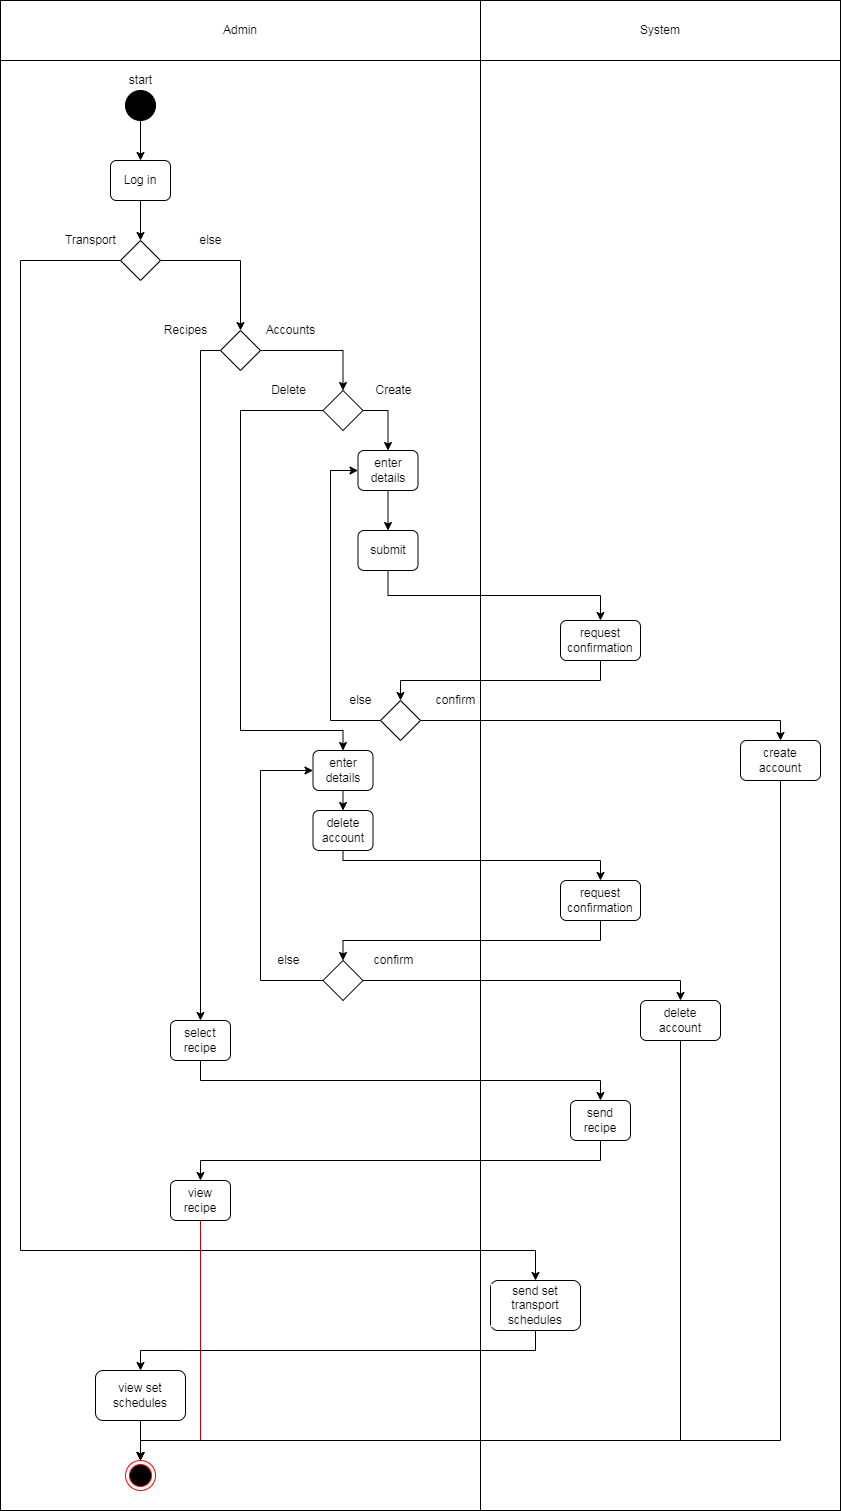

The diagram above was exported from draw.io. Its source (the exported page's mxGraphModel, read from the mxfile embedded in the PNG):
<mxGraphModel dx="1447" dy="708" grid="1" gridSize="10" guides="1" tooltips="1" connect="1" arrows="1" fold="1" page="1" pageScale="1" pageWidth="850" pageHeight="1100" math="0" shadow="0">
  <root>
    <mxCell id="0" />
    <mxCell id="1" parent="0" />
    <mxCell id="N6SPMfoZhbLXjjel8W0L-1" value="Admin" style="rounded=0;whiteSpace=wrap;html=1;" vertex="1" parent="1">
      <mxGeometry x="80" y="40" width="480" height="60" as="geometry" />
    </mxCell>
    <mxCell id="N6SPMfoZhbLXjjel8W0L-11" style="edgeStyle=orthogonalEdgeStyle;rounded=0;orthogonalLoop=1;jettySize=auto;html=1;exitX=0.5;exitY=1;exitDx=0;exitDy=0;entryX=0.5;entryY=0;entryDx=0;entryDy=0;" edge="1" parent="1" source="N6SPMfoZhbLXjjel8W0L-2" target="N6SPMfoZhbLXjjel8W0L-7">
      <mxGeometry relative="1" as="geometry" />
    </mxCell>
    <mxCell id="N6SPMfoZhbLXjjel8W0L-2" value="" style="ellipse;whiteSpace=wrap;html=1;aspect=fixed;fillColor=#000000;" vertex="1" parent="1">
      <mxGeometry x="205" y="130" width="30" height="30" as="geometry" />
    </mxCell>
    <mxCell id="N6SPMfoZhbLXjjel8W0L-3" value="start" style="text;html=1;align=center;verticalAlign=middle;resizable=0;points=[];autosize=1;strokeColor=none;fillColor=none;" vertex="1" parent="1">
      <mxGeometry x="200" y="110" width="40" height="20" as="geometry" />
    </mxCell>
    <mxCell id="N6SPMfoZhbLXjjel8W0L-12" style="edgeStyle=orthogonalEdgeStyle;rounded=0;orthogonalLoop=1;jettySize=auto;html=1;exitX=0.5;exitY=1;exitDx=0;exitDy=0;entryX=0.5;entryY=0;entryDx=0;entryDy=0;" edge="1" parent="1" source="N6SPMfoZhbLXjjel8W0L-7" target="N6SPMfoZhbLXjjel8W0L-10">
      <mxGeometry relative="1" as="geometry" />
    </mxCell>
    <mxCell id="N6SPMfoZhbLXjjel8W0L-7" value="Log in" style="rounded=1;whiteSpace=wrap;html=1;labelBackgroundColor=#FFFFFF;fillColor=#FFFFFF;" vertex="1" parent="1">
      <mxGeometry x="190" y="200" width="60" height="40" as="geometry" />
    </mxCell>
    <mxCell id="N6SPMfoZhbLXjjel8W0L-20" style="edgeStyle=orthogonalEdgeStyle;rounded=0;orthogonalLoop=1;jettySize=auto;html=1;exitX=1;exitY=0.5;exitDx=0;exitDy=0;entryX=0.5;entryY=0;entryDx=0;entryDy=0;" edge="1" parent="1" source="N6SPMfoZhbLXjjel8W0L-10" target="N6SPMfoZhbLXjjel8W0L-17">
      <mxGeometry relative="1" as="geometry" />
    </mxCell>
    <mxCell id="N6SPMfoZhbLXjjel8W0L-62" style="edgeStyle=orthogonalEdgeStyle;rounded=0;orthogonalLoop=1;jettySize=auto;html=1;exitX=0;exitY=0.5;exitDx=0;exitDy=0;entryX=0.5;entryY=0;entryDx=0;entryDy=0;" edge="1" parent="1" source="N6SPMfoZhbLXjjel8W0L-10" target="N6SPMfoZhbLXjjel8W0L-63">
      <mxGeometry relative="1" as="geometry">
        <mxPoint x="100" y="1240" as="targetPoint" />
        <Array as="points">
          <mxPoint x="100" y="300" />
          <mxPoint x="100" y="1290" />
          <mxPoint x="615" y="1290" />
        </Array>
      </mxGeometry>
    </mxCell>
    <mxCell id="N6SPMfoZhbLXjjel8W0L-10" value="" style="rhombus;whiteSpace=wrap;html=1;labelBackgroundColor=#FFFFFF;fillColor=#FFFFFF;" vertex="1" parent="1">
      <mxGeometry x="200" y="280" width="40" height="40" as="geometry" />
    </mxCell>
    <mxCell id="N6SPMfoZhbLXjjel8W0L-13" value="Transport" style="text;html=1;align=center;verticalAlign=middle;resizable=0;points=[];autosize=1;strokeColor=none;fillColor=none;" vertex="1" parent="1">
      <mxGeometry x="135" y="270" width="70" height="20" as="geometry" />
    </mxCell>
    <mxCell id="N6SPMfoZhbLXjjel8W0L-14" value="else" style="text;html=1;align=center;verticalAlign=middle;resizable=0;points=[];autosize=1;strokeColor=none;fillColor=none;" vertex="1" parent="1">
      <mxGeometry x="270" y="270" width="40" height="20" as="geometry" />
    </mxCell>
    <mxCell id="N6SPMfoZhbLXjjel8W0L-69" style="edgeStyle=orthogonalEdgeStyle;rounded=0;orthogonalLoop=1;jettySize=auto;html=1;exitX=1;exitY=0.5;exitDx=0;exitDy=0;entryX=0.5;entryY=0;entryDx=0;entryDy=0;" edge="1" parent="1" source="N6SPMfoZhbLXjjel8W0L-17" target="N6SPMfoZhbLXjjel8W0L-32">
      <mxGeometry relative="1" as="geometry" />
    </mxCell>
    <mxCell id="N6SPMfoZhbLXjjel8W0L-73" style="edgeStyle=orthogonalEdgeStyle;rounded=0;orthogonalLoop=1;jettySize=auto;html=1;exitX=0;exitY=0.5;exitDx=0;exitDy=0;entryX=0.5;entryY=0;entryDx=0;entryDy=0;" edge="1" parent="1" source="N6SPMfoZhbLXjjel8W0L-17" target="N6SPMfoZhbLXjjel8W0L-23">
      <mxGeometry relative="1" as="geometry" />
    </mxCell>
    <mxCell id="N6SPMfoZhbLXjjel8W0L-17" value="" style="rhombus;whiteSpace=wrap;html=1;labelBackgroundColor=#FFFFFF;fillColor=#FFFFFF;" vertex="1" parent="1">
      <mxGeometry x="300" y="370" width="40" height="40" as="geometry" />
    </mxCell>
    <mxCell id="N6SPMfoZhbLXjjel8W0L-18" value="Recipes" style="text;html=1;align=center;verticalAlign=middle;resizable=0;points=[];autosize=1;strokeColor=none;fillColor=none;" vertex="1" parent="1">
      <mxGeometry x="235" y="360" width="60" height="20" as="geometry" />
    </mxCell>
    <mxCell id="N6SPMfoZhbLXjjel8W0L-19" value="Accounts" style="text;html=1;align=center;verticalAlign=middle;resizable=0;points=[];autosize=1;strokeColor=none;fillColor=none;" vertex="1" parent="1">
      <mxGeometry x="340" y="360" width="60" height="20" as="geometry" />
    </mxCell>
    <mxCell id="N6SPMfoZhbLXjjel8W0L-22" value="System" style="rounded=0;whiteSpace=wrap;html=1;" vertex="1" parent="1">
      <mxGeometry x="560" y="40" width="360" height="60" as="geometry" />
    </mxCell>
    <mxCell id="N6SPMfoZhbLXjjel8W0L-26" style="edgeStyle=orthogonalEdgeStyle;rounded=0;orthogonalLoop=1;jettySize=auto;html=1;exitX=0.5;exitY=1;exitDx=0;exitDy=0;" edge="1" parent="1" source="N6SPMfoZhbLXjjel8W0L-23" target="N6SPMfoZhbLXjjel8W0L-25">
      <mxGeometry relative="1" as="geometry" />
    </mxCell>
    <mxCell id="N6SPMfoZhbLXjjel8W0L-23" value="select recipe" style="rounded=1;whiteSpace=wrap;html=1;labelBackgroundColor=#FFFFFF;fillColor=#FFFFFF;" vertex="1" parent="1">
      <mxGeometry x="250" y="1060" width="60" height="40" as="geometry" />
    </mxCell>
    <mxCell id="N6SPMfoZhbLXjjel8W0L-28" style="edgeStyle=orthogonalEdgeStyle;rounded=0;orthogonalLoop=1;jettySize=auto;html=1;exitX=0.5;exitY=1;exitDx=0;exitDy=0;entryX=0.5;entryY=0;entryDx=0;entryDy=0;" edge="1" parent="1" source="N6SPMfoZhbLXjjel8W0L-25" target="N6SPMfoZhbLXjjel8W0L-27">
      <mxGeometry relative="1" as="geometry" />
    </mxCell>
    <mxCell id="N6SPMfoZhbLXjjel8W0L-25" value="send recipe" style="rounded=1;whiteSpace=wrap;html=1;labelBackgroundColor=#FFFFFF;fillColor=#FFFFFF;" vertex="1" parent="1">
      <mxGeometry x="650" y="1140" width="60" height="40" as="geometry" />
    </mxCell>
    <mxCell id="N6SPMfoZhbLXjjel8W0L-77" style="edgeStyle=orthogonalEdgeStyle;rounded=0;orthogonalLoop=1;jettySize=auto;html=1;exitX=0.5;exitY=1;exitDx=0;exitDy=0;entryX=0.5;entryY=0;entryDx=0;entryDy=0;strokeColor=#CC0000;" edge="1" parent="1" source="N6SPMfoZhbLXjjel8W0L-27" target="N6SPMfoZhbLXjjel8W0L-67">
      <mxGeometry relative="1" as="geometry">
        <Array as="points">
          <mxPoint x="280" y="1480" />
          <mxPoint x="220" y="1480" />
        </Array>
      </mxGeometry>
    </mxCell>
    <mxCell id="N6SPMfoZhbLXjjel8W0L-27" value="view recipe" style="rounded=1;whiteSpace=wrap;html=1;labelBackgroundColor=#FFFFFF;fillColor=#FFFFFF;" vertex="1" parent="1">
      <mxGeometry x="250" y="1220" width="60" height="40" as="geometry" />
    </mxCell>
    <mxCell id="N6SPMfoZhbLXjjel8W0L-37" style="edgeStyle=orthogonalEdgeStyle;rounded=0;orthogonalLoop=1;jettySize=auto;html=1;exitX=0.5;exitY=1;exitDx=0;exitDy=0;entryX=0.5;entryY=0;entryDx=0;entryDy=0;" edge="1" parent="1" source="N6SPMfoZhbLXjjel8W0L-29" target="N6SPMfoZhbLXjjel8W0L-36">
      <mxGeometry relative="1" as="geometry" />
    </mxCell>
    <mxCell id="N6SPMfoZhbLXjjel8W0L-29" value="enter details" style="rounded=1;whiteSpace=wrap;html=1;labelBackgroundColor=#FFFFFF;fillColor=#FFFFFF;" vertex="1" parent="1">
      <mxGeometry x="437.5" y="490" width="60" height="40" as="geometry" />
    </mxCell>
    <mxCell id="N6SPMfoZhbLXjjel8W0L-35" style="edgeStyle=orthogonalEdgeStyle;rounded=0;orthogonalLoop=1;jettySize=auto;html=1;exitX=1;exitY=0.5;exitDx=0;exitDy=0;" edge="1" parent="1" source="N6SPMfoZhbLXjjel8W0L-32" target="N6SPMfoZhbLXjjel8W0L-29">
      <mxGeometry relative="1" as="geometry" />
    </mxCell>
    <mxCell id="N6SPMfoZhbLXjjel8W0L-49" style="edgeStyle=orthogonalEdgeStyle;rounded=0;orthogonalLoop=1;jettySize=auto;html=1;exitX=0;exitY=0.5;exitDx=0;exitDy=0;entryX=0.5;entryY=0;entryDx=0;entryDy=0;" edge="1" parent="1" source="N6SPMfoZhbLXjjel8W0L-32" target="N6SPMfoZhbLXjjel8W0L-50">
      <mxGeometry relative="1" as="geometry">
        <mxPoint x="330" y="930" as="targetPoint" />
        <Array as="points">
          <mxPoint x="320" y="450" />
          <mxPoint x="320" y="770" />
          <mxPoint x="423" y="770" />
        </Array>
      </mxGeometry>
    </mxCell>
    <mxCell id="N6SPMfoZhbLXjjel8W0L-32" value="" style="rhombus;whiteSpace=wrap;html=1;labelBackgroundColor=#FFFFFF;fillColor=#FFFFFF;" vertex="1" parent="1">
      <mxGeometry x="402.5" y="430" width="40" height="40" as="geometry" />
    </mxCell>
    <mxCell id="N6SPMfoZhbLXjjel8W0L-33" value="Delete" style="text;html=1;align=center;verticalAlign=middle;resizable=0;points=[];autosize=1;strokeColor=none;fillColor=none;" vertex="1" parent="1">
      <mxGeometry x="342.5" y="420" width="50" height="20" as="geometry" />
    </mxCell>
    <mxCell id="N6SPMfoZhbLXjjel8W0L-34" value="Create" style="text;html=1;align=center;verticalAlign=middle;resizable=0;points=[];autosize=1;strokeColor=none;fillColor=none;" vertex="1" parent="1">
      <mxGeometry x="447.5" y="420" width="50" height="20" as="geometry" />
    </mxCell>
    <mxCell id="N6SPMfoZhbLXjjel8W0L-40" style="edgeStyle=orthogonalEdgeStyle;rounded=0;orthogonalLoop=1;jettySize=auto;html=1;exitX=0.5;exitY=1;exitDx=0;exitDy=0;entryX=0.5;entryY=0;entryDx=0;entryDy=0;" edge="1" parent="1" source="N6SPMfoZhbLXjjel8W0L-36" target="N6SPMfoZhbLXjjel8W0L-39">
      <mxGeometry relative="1" as="geometry" />
    </mxCell>
    <mxCell id="N6SPMfoZhbLXjjel8W0L-36" value="submit" style="rounded=1;whiteSpace=wrap;html=1;labelBackgroundColor=#FFFFFF;fillColor=#FFFFFF;" vertex="1" parent="1">
      <mxGeometry x="437.5" y="570" width="60" height="40" as="geometry" />
    </mxCell>
    <mxCell id="N6SPMfoZhbLXjjel8W0L-46" style="edgeStyle=orthogonalEdgeStyle;rounded=0;orthogonalLoop=1;jettySize=auto;html=1;exitX=0.5;exitY=1;exitDx=0;exitDy=0;entryX=0.5;entryY=0;entryDx=0;entryDy=0;" edge="1" parent="1" source="N6SPMfoZhbLXjjel8W0L-39" target="N6SPMfoZhbLXjjel8W0L-42">
      <mxGeometry relative="1" as="geometry" />
    </mxCell>
    <mxCell id="N6SPMfoZhbLXjjel8W0L-39" value="request confirmation" style="rounded=1;whiteSpace=wrap;html=1;labelBackgroundColor=#FFFFFF;fillColor=#FFFFFF;" vertex="1" parent="1">
      <mxGeometry x="640" y="660" width="80" height="40" as="geometry" />
    </mxCell>
    <mxCell id="N6SPMfoZhbLXjjel8W0L-45" style="edgeStyle=orthogonalEdgeStyle;rounded=0;orthogonalLoop=1;jettySize=auto;html=1;exitX=0;exitY=0.5;exitDx=0;exitDy=0;entryX=0;entryY=0.5;entryDx=0;entryDy=0;" edge="1" parent="1" source="N6SPMfoZhbLXjjel8W0L-42" target="N6SPMfoZhbLXjjel8W0L-29">
      <mxGeometry relative="1" as="geometry">
        <Array as="points">
          <mxPoint x="410" y="760" />
          <mxPoint x="410" y="510" />
        </Array>
      </mxGeometry>
    </mxCell>
    <mxCell id="N6SPMfoZhbLXjjel8W0L-48" style="edgeStyle=orthogonalEdgeStyle;rounded=0;orthogonalLoop=1;jettySize=auto;html=1;exitX=1;exitY=0.5;exitDx=0;exitDy=0;entryX=0.5;entryY=0;entryDx=0;entryDy=0;" edge="1" parent="1" source="N6SPMfoZhbLXjjel8W0L-42" target="N6SPMfoZhbLXjjel8W0L-47">
      <mxGeometry relative="1" as="geometry" />
    </mxCell>
    <mxCell id="N6SPMfoZhbLXjjel8W0L-42" value="" style="rhombus;whiteSpace=wrap;html=1;labelBackgroundColor=#FFFFFF;fillColor=#FFFFFF;" vertex="1" parent="1">
      <mxGeometry x="460" y="740" width="40" height="40" as="geometry" />
    </mxCell>
    <mxCell id="N6SPMfoZhbLXjjel8W0L-43" value="else" style="text;html=1;align=center;verticalAlign=middle;resizable=0;points=[];autosize=1;strokeColor=none;fillColor=none;" vertex="1" parent="1">
      <mxGeometry x="420" y="730" width="40" height="20" as="geometry" />
    </mxCell>
    <mxCell id="N6SPMfoZhbLXjjel8W0L-44" value="confirm" style="text;html=1;align=center;verticalAlign=middle;resizable=0;points=[];autosize=1;strokeColor=none;fillColor=none;" vertex="1" parent="1">
      <mxGeometry x="510" y="730" width="50" height="20" as="geometry" />
    </mxCell>
    <mxCell id="N6SPMfoZhbLXjjel8W0L-81" style="edgeStyle=orthogonalEdgeStyle;rounded=0;orthogonalLoop=1;jettySize=auto;html=1;exitX=0.5;exitY=1;exitDx=0;exitDy=0;entryX=0.5;entryY=0;entryDx=0;entryDy=0;strokeColor=#000000;" edge="1" parent="1" source="N6SPMfoZhbLXjjel8W0L-47" target="N6SPMfoZhbLXjjel8W0L-67">
      <mxGeometry relative="1" as="geometry">
        <Array as="points">
          <mxPoint x="860" y="1480" />
          <mxPoint x="220" y="1480" />
        </Array>
      </mxGeometry>
    </mxCell>
    <mxCell id="N6SPMfoZhbLXjjel8W0L-47" value="create account" style="rounded=1;whiteSpace=wrap;html=1;labelBackgroundColor=#FFFFFF;fillColor=#FFFFFF;" vertex="1" parent="1">
      <mxGeometry x="820" y="780" width="80" height="40" as="geometry" />
    </mxCell>
    <mxCell id="N6SPMfoZhbLXjjel8W0L-52" style="edgeStyle=orthogonalEdgeStyle;rounded=0;orthogonalLoop=1;jettySize=auto;html=1;exitX=0.5;exitY=1;exitDx=0;exitDy=0;entryX=0.5;entryY=0;entryDx=0;entryDy=0;" edge="1" parent="1" source="N6SPMfoZhbLXjjel8W0L-50" target="N6SPMfoZhbLXjjel8W0L-51">
      <mxGeometry relative="1" as="geometry" />
    </mxCell>
    <mxCell id="N6SPMfoZhbLXjjel8W0L-50" value="enter details" style="rounded=1;whiteSpace=wrap;html=1;labelBackgroundColor=#FFFFFF;fillColor=#FFFFFF;" vertex="1" parent="1">
      <mxGeometry x="392.5" y="790" width="60" height="40" as="geometry" />
    </mxCell>
    <mxCell id="N6SPMfoZhbLXjjel8W0L-54" style="edgeStyle=orthogonalEdgeStyle;rounded=0;orthogonalLoop=1;jettySize=auto;html=1;exitX=0.5;exitY=1;exitDx=0;exitDy=0;entryX=0.5;entryY=0;entryDx=0;entryDy=0;" edge="1" parent="1" source="N6SPMfoZhbLXjjel8W0L-51" target="N6SPMfoZhbLXjjel8W0L-53">
      <mxGeometry relative="1" as="geometry">
        <Array as="points">
          <mxPoint x="423" y="900" />
          <mxPoint x="680" y="900" />
        </Array>
      </mxGeometry>
    </mxCell>
    <mxCell id="N6SPMfoZhbLXjjel8W0L-51" value="delete account" style="rounded=1;whiteSpace=wrap;html=1;labelBackgroundColor=#FFFFFF;fillColor=#FFFFFF;" vertex="1" parent="1">
      <mxGeometry x="392.5" y="850" width="60" height="40" as="geometry" />
    </mxCell>
    <mxCell id="N6SPMfoZhbLXjjel8W0L-58" style="edgeStyle=orthogonalEdgeStyle;rounded=0;orthogonalLoop=1;jettySize=auto;html=1;exitX=0.5;exitY=1;exitDx=0;exitDy=0;entryX=0.5;entryY=0;entryDx=0;entryDy=0;" edge="1" parent="1" source="N6SPMfoZhbLXjjel8W0L-53" target="N6SPMfoZhbLXjjel8W0L-55">
      <mxGeometry relative="1" as="geometry" />
    </mxCell>
    <mxCell id="N6SPMfoZhbLXjjel8W0L-53" value="request confirmation" style="rounded=1;whiteSpace=wrap;html=1;labelBackgroundColor=#FFFFFF;fillColor=#FFFFFF;" vertex="1" parent="1">
      <mxGeometry x="640" y="920" width="80" height="40" as="geometry" />
    </mxCell>
    <mxCell id="N6SPMfoZhbLXjjel8W0L-59" style="edgeStyle=orthogonalEdgeStyle;rounded=0;orthogonalLoop=1;jettySize=auto;html=1;exitX=0;exitY=0.5;exitDx=0;exitDy=0;entryX=0;entryY=0.5;entryDx=0;entryDy=0;" edge="1" parent="1" source="N6SPMfoZhbLXjjel8W0L-55" target="N6SPMfoZhbLXjjel8W0L-50">
      <mxGeometry relative="1" as="geometry">
        <Array as="points">
          <mxPoint x="340" y="1020" />
          <mxPoint x="340" y="810" />
        </Array>
      </mxGeometry>
    </mxCell>
    <mxCell id="N6SPMfoZhbLXjjel8W0L-61" style="edgeStyle=orthogonalEdgeStyle;rounded=0;orthogonalLoop=1;jettySize=auto;html=1;exitX=1;exitY=0.5;exitDx=0;exitDy=0;entryX=0.5;entryY=0;entryDx=0;entryDy=0;" edge="1" parent="1" source="N6SPMfoZhbLXjjel8W0L-55" target="N6SPMfoZhbLXjjel8W0L-60">
      <mxGeometry relative="1" as="geometry" />
    </mxCell>
    <mxCell id="N6SPMfoZhbLXjjel8W0L-55" value="" style="rhombus;whiteSpace=wrap;html=1;labelBackgroundColor=#FFFFFF;fillColor=#FFFFFF;" vertex="1" parent="1">
      <mxGeometry x="402.5" y="1000" width="40" height="40" as="geometry" />
    </mxCell>
    <mxCell id="N6SPMfoZhbLXjjel8W0L-56" value="else" style="text;html=1;align=center;verticalAlign=middle;resizable=0;points=[];autosize=1;strokeColor=none;fillColor=none;" vertex="1" parent="1">
      <mxGeometry x="347.5" y="990" width="40" height="20" as="geometry" />
    </mxCell>
    <mxCell id="N6SPMfoZhbLXjjel8W0L-57" value="confirm" style="text;html=1;align=center;verticalAlign=middle;resizable=0;points=[];autosize=1;strokeColor=none;fillColor=none;" vertex="1" parent="1">
      <mxGeometry x="447.5" y="990" width="50" height="20" as="geometry" />
    </mxCell>
    <mxCell id="N6SPMfoZhbLXjjel8W0L-80" style="edgeStyle=orthogonalEdgeStyle;rounded=0;orthogonalLoop=1;jettySize=auto;html=1;exitX=0.5;exitY=1;exitDx=0;exitDy=0;entryX=0.5;entryY=0;entryDx=0;entryDy=0;strokeColor=#000000;" edge="1" parent="1" source="N6SPMfoZhbLXjjel8W0L-60" target="N6SPMfoZhbLXjjel8W0L-67">
      <mxGeometry relative="1" as="geometry">
        <Array as="points">
          <mxPoint x="760" y="1480" />
          <mxPoint x="220" y="1480" />
        </Array>
      </mxGeometry>
    </mxCell>
    <mxCell id="N6SPMfoZhbLXjjel8W0L-60" value="delete account" style="rounded=1;whiteSpace=wrap;html=1;labelBackgroundColor=#FFFFFF;fillColor=#FFFFFF;" vertex="1" parent="1">
      <mxGeometry x="720" y="1040" width="80" height="40" as="geometry" />
    </mxCell>
    <mxCell id="N6SPMfoZhbLXjjel8W0L-65" style="edgeStyle=orthogonalEdgeStyle;rounded=0;orthogonalLoop=1;jettySize=auto;html=1;exitX=0.5;exitY=1;exitDx=0;exitDy=0;entryX=0.5;entryY=0;entryDx=0;entryDy=0;" edge="1" parent="1" source="N6SPMfoZhbLXjjel8W0L-63" target="N6SPMfoZhbLXjjel8W0L-64">
      <mxGeometry relative="1" as="geometry" />
    </mxCell>
    <mxCell id="N6SPMfoZhbLXjjel8W0L-63" value="send set transport schedules" style="rounded=1;whiteSpace=wrap;html=1;labelBackgroundColor=#FFFFFF;fillColor=#FFFFFF;" vertex="1" parent="1">
      <mxGeometry x="570" y="1320" width="90" height="50" as="geometry" />
    </mxCell>
    <mxCell id="N6SPMfoZhbLXjjel8W0L-68" style="edgeStyle=orthogonalEdgeStyle;rounded=0;orthogonalLoop=1;jettySize=auto;html=1;exitX=0.5;exitY=1;exitDx=0;exitDy=0;entryX=0.5;entryY=0;entryDx=0;entryDy=0;" edge="1" parent="1" source="N6SPMfoZhbLXjjel8W0L-64" target="N6SPMfoZhbLXjjel8W0L-67">
      <mxGeometry relative="1" as="geometry">
        <Array as="points">
          <mxPoint x="220" y="1460" />
          <mxPoint x="220" y="1460" />
        </Array>
      </mxGeometry>
    </mxCell>
    <mxCell id="N6SPMfoZhbLXjjel8W0L-64" value="view set schedules" style="rounded=1;whiteSpace=wrap;html=1;labelBackgroundColor=#FFFFFF;fillColor=#FFFFFF;" vertex="1" parent="1">
      <mxGeometry x="175" y="1410" width="90" height="50" as="geometry" />
    </mxCell>
    <mxCell id="N6SPMfoZhbLXjjel8W0L-67" value="" style="ellipse;html=1;shape=endState;fillColor=#000000;strokeColor=#ff0000;labelBackgroundColor=#FFFFFF;" vertex="1" parent="1">
      <mxGeometry x="205" y="1500" width="30" height="30" as="geometry" />
    </mxCell>
    <mxCell id="N6SPMfoZhbLXjjel8W0L-78" value="" style="rounded=0;whiteSpace=wrap;html=1;labelBackgroundColor=#FFFFFF;fillColor=none;" vertex="1" parent="1">
      <mxGeometry x="80" y="100" width="480" height="1450" as="geometry" />
    </mxCell>
    <mxCell id="N6SPMfoZhbLXjjel8W0L-79" value="" style="rounded=0;whiteSpace=wrap;html=1;labelBackgroundColor=#FFFFFF;fillColor=none;" vertex="1" parent="1">
      <mxGeometry x="560" y="100" width="360" height="1450" as="geometry" />
    </mxCell>
  </root>
</mxGraphModel>